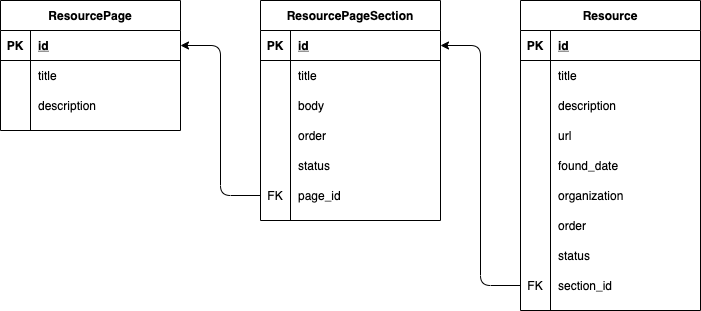

The diagram above was exported from draw.io. Its source (the exported page's mxGraphModel, read from the mxfile embedded in the PNG):
<mxGraphModel dx="946" dy="589" grid="1" gridSize="10" guides="1" tooltips="1" connect="1" arrows="1" fold="1" page="1" pageScale="1" pageWidth="827" pageHeight="1169" math="0" shadow="0">
  <root>
    <mxCell id="0" />
    <mxCell id="1" parent="0" />
    <mxCell id="M2q0-xVrrj5deCGqFhgy-1" value="ResourcePage" style="shape=table;startSize=30;container=1;collapsible=1;childLayout=tableLayout;fixedRows=1;rowLines=0;fontStyle=1;align=center;resizeLast=1;" vertex="1" parent="1">
      <mxGeometry x="140" y="240" width="180" height="130" as="geometry" />
    </mxCell>
    <mxCell id="M2q0-xVrrj5deCGqFhgy-2" value="" style="shape=partialRectangle;collapsible=0;dropTarget=0;pointerEvents=0;fillColor=none;top=0;left=0;bottom=1;right=0;points=[[0,0.5],[1,0.5]];portConstraint=eastwest;" vertex="1" parent="M2q0-xVrrj5deCGqFhgy-1">
      <mxGeometry y="30" width="180" height="30" as="geometry" />
    </mxCell>
    <mxCell id="M2q0-xVrrj5deCGqFhgy-3" value="PK" style="shape=partialRectangle;connectable=0;fillColor=none;top=0;left=0;bottom=0;right=0;fontStyle=1;overflow=hidden;" vertex="1" parent="M2q0-xVrrj5deCGqFhgy-2">
      <mxGeometry width="30" height="30" as="geometry" />
    </mxCell>
    <mxCell id="M2q0-xVrrj5deCGqFhgy-4" value="id" style="shape=partialRectangle;connectable=0;fillColor=none;top=0;left=0;bottom=0;right=0;align=left;spacingLeft=6;fontStyle=5;overflow=hidden;" vertex="1" parent="M2q0-xVrrj5deCGqFhgy-2">
      <mxGeometry x="30" width="150" height="30" as="geometry" />
    </mxCell>
    <mxCell id="M2q0-xVrrj5deCGqFhgy-5" value="" style="shape=partialRectangle;collapsible=0;dropTarget=0;pointerEvents=0;fillColor=none;top=0;left=0;bottom=0;right=0;points=[[0,0.5],[1,0.5]];portConstraint=eastwest;" vertex="1" parent="M2q0-xVrrj5deCGqFhgy-1">
      <mxGeometry y="60" width="180" height="30" as="geometry" />
    </mxCell>
    <mxCell id="M2q0-xVrrj5deCGqFhgy-6" value="" style="shape=partialRectangle;connectable=0;fillColor=none;top=0;left=0;bottom=0;right=0;editable=1;overflow=hidden;" vertex="1" parent="M2q0-xVrrj5deCGqFhgy-5">
      <mxGeometry width="30" height="30" as="geometry" />
    </mxCell>
    <mxCell id="M2q0-xVrrj5deCGqFhgy-7" value="title" style="shape=partialRectangle;connectable=0;fillColor=none;top=0;left=0;bottom=0;right=0;align=left;spacingLeft=6;overflow=hidden;" vertex="1" parent="M2q0-xVrrj5deCGqFhgy-5">
      <mxGeometry x="30" width="150" height="30" as="geometry" />
    </mxCell>
    <mxCell id="M2q0-xVrrj5deCGqFhgy-8" value="" style="shape=partialRectangle;collapsible=0;dropTarget=0;pointerEvents=0;fillColor=none;top=0;left=0;bottom=0;right=0;points=[[0,0.5],[1,0.5]];portConstraint=eastwest;" vertex="1" parent="M2q0-xVrrj5deCGqFhgy-1">
      <mxGeometry y="90" width="180" height="30" as="geometry" />
    </mxCell>
    <mxCell id="M2q0-xVrrj5deCGqFhgy-9" value="" style="shape=partialRectangle;connectable=0;fillColor=none;top=0;left=0;bottom=0;right=0;editable=1;overflow=hidden;" vertex="1" parent="M2q0-xVrrj5deCGqFhgy-8">
      <mxGeometry width="30" height="30" as="geometry" />
    </mxCell>
    <mxCell id="M2q0-xVrrj5deCGqFhgy-10" value="description" style="shape=partialRectangle;connectable=0;fillColor=none;top=0;left=0;bottom=0;right=0;align=left;spacingLeft=6;overflow=hidden;" vertex="1" parent="M2q0-xVrrj5deCGqFhgy-8">
      <mxGeometry x="30" width="150" height="30" as="geometry" />
    </mxCell>
    <mxCell id="M2q0-xVrrj5deCGqFhgy-14" value="ResourcePageSection" style="shape=table;startSize=30;container=1;collapsible=1;childLayout=tableLayout;fixedRows=1;rowLines=0;fontStyle=1;align=center;resizeLast=1;" vertex="1" parent="1">
      <mxGeometry x="400" y="240" width="180" height="220" as="geometry" />
    </mxCell>
    <mxCell id="M2q0-xVrrj5deCGqFhgy-15" value="" style="shape=partialRectangle;collapsible=0;dropTarget=0;pointerEvents=0;fillColor=none;top=0;left=0;bottom=1;right=0;points=[[0,0.5],[1,0.5]];portConstraint=eastwest;" vertex="1" parent="M2q0-xVrrj5deCGqFhgy-14">
      <mxGeometry y="30" width="180" height="30" as="geometry" />
    </mxCell>
    <mxCell id="M2q0-xVrrj5deCGqFhgy-16" value="PK" style="shape=partialRectangle;connectable=0;fillColor=none;top=0;left=0;bottom=0;right=0;fontStyle=1;overflow=hidden;" vertex="1" parent="M2q0-xVrrj5deCGqFhgy-15">
      <mxGeometry width="30" height="30" as="geometry" />
    </mxCell>
    <mxCell id="M2q0-xVrrj5deCGqFhgy-17" value="id" style="shape=partialRectangle;connectable=0;fillColor=none;top=0;left=0;bottom=0;right=0;align=left;spacingLeft=6;fontStyle=5;overflow=hidden;" vertex="1" parent="M2q0-xVrrj5deCGqFhgy-15">
      <mxGeometry x="30" width="150" height="30" as="geometry" />
    </mxCell>
    <mxCell id="M2q0-xVrrj5deCGqFhgy-18" value="" style="shape=partialRectangle;collapsible=0;dropTarget=0;pointerEvents=0;fillColor=none;top=0;left=0;bottom=0;right=0;points=[[0,0.5],[1,0.5]];portConstraint=eastwest;" vertex="1" parent="M2q0-xVrrj5deCGqFhgy-14">
      <mxGeometry y="60" width="180" height="30" as="geometry" />
    </mxCell>
    <mxCell id="M2q0-xVrrj5deCGqFhgy-19" value="" style="shape=partialRectangle;connectable=0;fillColor=none;top=0;left=0;bottom=0;right=0;editable=1;overflow=hidden;" vertex="1" parent="M2q0-xVrrj5deCGqFhgy-18">
      <mxGeometry width="30" height="30" as="geometry" />
    </mxCell>
    <mxCell id="M2q0-xVrrj5deCGqFhgy-20" value="title" style="shape=partialRectangle;connectable=0;fillColor=none;top=0;left=0;bottom=0;right=0;align=left;spacingLeft=6;overflow=hidden;" vertex="1" parent="M2q0-xVrrj5deCGqFhgy-18">
      <mxGeometry x="30" width="150" height="30" as="geometry" />
    </mxCell>
    <mxCell id="M2q0-xVrrj5deCGqFhgy-21" value="" style="shape=partialRectangle;collapsible=0;dropTarget=0;pointerEvents=0;fillColor=none;top=0;left=0;bottom=0;right=0;points=[[0,0.5],[1,0.5]];portConstraint=eastwest;" vertex="1" parent="M2q0-xVrrj5deCGqFhgy-14">
      <mxGeometry y="90" width="180" height="30" as="geometry" />
    </mxCell>
    <mxCell id="M2q0-xVrrj5deCGqFhgy-22" value="" style="shape=partialRectangle;connectable=0;fillColor=none;top=0;left=0;bottom=0;right=0;editable=1;overflow=hidden;" vertex="1" parent="M2q0-xVrrj5deCGqFhgy-21">
      <mxGeometry width="30" height="30" as="geometry" />
    </mxCell>
    <mxCell id="M2q0-xVrrj5deCGqFhgy-23" value="body" style="shape=partialRectangle;connectable=0;fillColor=none;top=0;left=0;bottom=0;right=0;align=left;spacingLeft=6;overflow=hidden;" vertex="1" parent="M2q0-xVrrj5deCGqFhgy-21">
      <mxGeometry x="30" width="150" height="30" as="geometry" />
    </mxCell>
    <mxCell id="M2q0-xVrrj5deCGqFhgy-24" value="" style="shape=partialRectangle;collapsible=0;dropTarget=0;pointerEvents=0;fillColor=none;top=0;left=0;bottom=0;right=0;points=[[0,0.5],[1,0.5]];portConstraint=eastwest;" vertex="1" parent="M2q0-xVrrj5deCGqFhgy-14">
      <mxGeometry y="120" width="180" height="30" as="geometry" />
    </mxCell>
    <mxCell id="M2q0-xVrrj5deCGqFhgy-25" value="" style="shape=partialRectangle;connectable=0;fillColor=none;top=0;left=0;bottom=0;right=0;editable=1;overflow=hidden;" vertex="1" parent="M2q0-xVrrj5deCGqFhgy-24">
      <mxGeometry width="30" height="30" as="geometry" />
    </mxCell>
    <mxCell id="M2q0-xVrrj5deCGqFhgy-26" value="order" style="shape=partialRectangle;connectable=0;fillColor=none;top=0;left=0;bottom=0;right=0;align=left;spacingLeft=6;overflow=hidden;" vertex="1" parent="M2q0-xVrrj5deCGqFhgy-24">
      <mxGeometry x="30" width="150" height="30" as="geometry" />
    </mxCell>
    <mxCell id="M2q0-xVrrj5deCGqFhgy-31" value="" style="shape=partialRectangle;collapsible=0;dropTarget=0;pointerEvents=0;fillColor=none;top=0;left=0;bottom=0;right=0;points=[[0,0.5],[1,0.5]];portConstraint=eastwest;" vertex="1" parent="M2q0-xVrrj5deCGqFhgy-14">
      <mxGeometry y="150" width="180" height="30" as="geometry" />
    </mxCell>
    <mxCell id="M2q0-xVrrj5deCGqFhgy-32" value="" style="shape=partialRectangle;connectable=0;fillColor=none;top=0;left=0;bottom=0;right=0;fontStyle=0;overflow=hidden;" vertex="1" parent="M2q0-xVrrj5deCGqFhgy-31">
      <mxGeometry width="30" height="30" as="geometry" />
    </mxCell>
    <mxCell id="M2q0-xVrrj5deCGqFhgy-33" value="status" style="shape=partialRectangle;connectable=0;fillColor=none;top=0;left=0;bottom=0;right=0;align=left;spacingLeft=6;fontStyle=0;overflow=hidden;" vertex="1" parent="M2q0-xVrrj5deCGqFhgy-31">
      <mxGeometry x="30" width="150" height="30" as="geometry" />
    </mxCell>
    <mxCell id="M2q0-xVrrj5deCGqFhgy-40" value="" style="shape=partialRectangle;collapsible=0;dropTarget=0;pointerEvents=0;fillColor=none;top=0;left=0;bottom=0;right=0;points=[[0,0.5],[1,0.5]];portConstraint=eastwest;" vertex="1" parent="M2q0-xVrrj5deCGqFhgy-14">
      <mxGeometry y="180" width="180" height="30" as="geometry" />
    </mxCell>
    <mxCell id="M2q0-xVrrj5deCGqFhgy-41" value="FK" style="shape=partialRectangle;connectable=0;fillColor=none;top=0;left=0;bottom=0;right=0;fontStyle=0;overflow=hidden;" vertex="1" parent="M2q0-xVrrj5deCGqFhgy-40">
      <mxGeometry width="30" height="30" as="geometry" />
    </mxCell>
    <mxCell id="M2q0-xVrrj5deCGqFhgy-42" value="page_id" style="shape=partialRectangle;connectable=0;fillColor=none;top=0;left=0;bottom=0;right=0;align=left;spacingLeft=6;fontStyle=0;overflow=hidden;" vertex="1" parent="M2q0-xVrrj5deCGqFhgy-40">
      <mxGeometry x="30" width="150" height="30" as="geometry" />
    </mxCell>
    <mxCell id="M2q0-xVrrj5deCGqFhgy-43" value="Resource" style="shape=table;startSize=30;container=1;collapsible=1;childLayout=tableLayout;fixedRows=1;rowLines=0;fontStyle=1;align=center;resizeLast=1;" vertex="1" parent="1">
      <mxGeometry x="660" y="240" width="180" height="310" as="geometry" />
    </mxCell>
    <mxCell id="M2q0-xVrrj5deCGqFhgy-44" value="" style="shape=partialRectangle;collapsible=0;dropTarget=0;pointerEvents=0;fillColor=none;top=0;left=0;bottom=1;right=0;points=[[0,0.5],[1,0.5]];portConstraint=eastwest;" vertex="1" parent="M2q0-xVrrj5deCGqFhgy-43">
      <mxGeometry y="30" width="180" height="30" as="geometry" />
    </mxCell>
    <mxCell id="M2q0-xVrrj5deCGqFhgy-45" value="PK" style="shape=partialRectangle;connectable=0;fillColor=none;top=0;left=0;bottom=0;right=0;fontStyle=1;overflow=hidden;" vertex="1" parent="M2q0-xVrrj5deCGqFhgy-44">
      <mxGeometry width="30" height="30" as="geometry" />
    </mxCell>
    <mxCell id="M2q0-xVrrj5deCGqFhgy-46" value="id" style="shape=partialRectangle;connectable=0;fillColor=none;top=0;left=0;bottom=0;right=0;align=left;spacingLeft=6;fontStyle=5;overflow=hidden;" vertex="1" parent="M2q0-xVrrj5deCGqFhgy-44">
      <mxGeometry x="30" width="150" height="30" as="geometry" />
    </mxCell>
    <mxCell id="M2q0-xVrrj5deCGqFhgy-47" value="" style="shape=partialRectangle;collapsible=0;dropTarget=0;pointerEvents=0;fillColor=none;top=0;left=0;bottom=0;right=0;points=[[0,0.5],[1,0.5]];portConstraint=eastwest;" vertex="1" parent="M2q0-xVrrj5deCGqFhgy-43">
      <mxGeometry y="60" width="180" height="30" as="geometry" />
    </mxCell>
    <mxCell id="M2q0-xVrrj5deCGqFhgy-48" value="" style="shape=partialRectangle;connectable=0;fillColor=none;top=0;left=0;bottom=0;right=0;editable=1;overflow=hidden;" vertex="1" parent="M2q0-xVrrj5deCGqFhgy-47">
      <mxGeometry width="30" height="30" as="geometry" />
    </mxCell>
    <mxCell id="M2q0-xVrrj5deCGqFhgy-49" value="title" style="shape=partialRectangle;connectable=0;fillColor=none;top=0;left=0;bottom=0;right=0;align=left;spacingLeft=6;overflow=hidden;" vertex="1" parent="M2q0-xVrrj5deCGqFhgy-47">
      <mxGeometry x="30" width="150" height="30" as="geometry" />
    </mxCell>
    <mxCell id="M2q0-xVrrj5deCGqFhgy-50" value="" style="shape=partialRectangle;collapsible=0;dropTarget=0;pointerEvents=0;fillColor=none;top=0;left=0;bottom=0;right=0;points=[[0,0.5],[1,0.5]];portConstraint=eastwest;" vertex="1" parent="M2q0-xVrrj5deCGqFhgy-43">
      <mxGeometry y="90" width="180" height="30" as="geometry" />
    </mxCell>
    <mxCell id="M2q0-xVrrj5deCGqFhgy-51" value="" style="shape=partialRectangle;connectable=0;fillColor=none;top=0;left=0;bottom=0;right=0;editable=1;overflow=hidden;" vertex="1" parent="M2q0-xVrrj5deCGqFhgy-50">
      <mxGeometry width="30" height="30" as="geometry" />
    </mxCell>
    <mxCell id="M2q0-xVrrj5deCGqFhgy-52" value="description" style="shape=partialRectangle;connectable=0;fillColor=none;top=0;left=0;bottom=0;right=0;align=left;spacingLeft=6;overflow=hidden;" vertex="1" parent="M2q0-xVrrj5deCGqFhgy-50">
      <mxGeometry x="30" width="150" height="30" as="geometry" />
    </mxCell>
    <mxCell id="M2q0-xVrrj5deCGqFhgy-53" value="" style="shape=partialRectangle;collapsible=0;dropTarget=0;pointerEvents=0;fillColor=none;top=0;left=0;bottom=0;right=0;points=[[0,0.5],[1,0.5]];portConstraint=eastwest;" vertex="1" parent="M2q0-xVrrj5deCGqFhgy-43">
      <mxGeometry y="120" width="180" height="30" as="geometry" />
    </mxCell>
    <mxCell id="M2q0-xVrrj5deCGqFhgy-54" value="" style="shape=partialRectangle;connectable=0;fillColor=none;top=0;left=0;bottom=0;right=0;editable=1;overflow=hidden;" vertex="1" parent="M2q0-xVrrj5deCGqFhgy-53">
      <mxGeometry width="30" height="30" as="geometry" />
    </mxCell>
    <mxCell id="M2q0-xVrrj5deCGqFhgy-55" value="url" style="shape=partialRectangle;connectable=0;fillColor=none;top=0;left=0;bottom=0;right=0;align=left;spacingLeft=6;overflow=hidden;" vertex="1" parent="M2q0-xVrrj5deCGqFhgy-53">
      <mxGeometry x="30" width="150" height="30" as="geometry" />
    </mxCell>
    <mxCell id="M2q0-xVrrj5deCGqFhgy-61" value="" style="shape=partialRectangle;collapsible=0;dropTarget=0;pointerEvents=0;fillColor=none;top=0;left=0;bottom=0;right=0;points=[[0,0.5],[1,0.5]];portConstraint=eastwest;" vertex="1" parent="M2q0-xVrrj5deCGqFhgy-43">
      <mxGeometry y="150" width="180" height="30" as="geometry" />
    </mxCell>
    <mxCell id="M2q0-xVrrj5deCGqFhgy-62" value="" style="shape=partialRectangle;connectable=0;fillColor=none;top=0;left=0;bottom=0;right=0;fontStyle=0;overflow=hidden;" vertex="1" parent="M2q0-xVrrj5deCGqFhgy-61">
      <mxGeometry width="30" height="30" as="geometry" />
    </mxCell>
    <mxCell id="M2q0-xVrrj5deCGqFhgy-63" value="found_date" style="shape=partialRectangle;connectable=0;fillColor=none;top=0;left=0;bottom=0;right=0;align=left;spacingLeft=6;fontStyle=0;overflow=hidden;" vertex="1" parent="M2q0-xVrrj5deCGqFhgy-61">
      <mxGeometry x="30" width="150" height="30" as="geometry" />
    </mxCell>
    <mxCell id="M2q0-xVrrj5deCGqFhgy-64" value="" style="shape=partialRectangle;collapsible=0;dropTarget=0;pointerEvents=0;fillColor=none;top=0;left=0;bottom=0;right=0;points=[[0,0.5],[1,0.5]];portConstraint=eastwest;" vertex="1" parent="M2q0-xVrrj5deCGqFhgy-43">
      <mxGeometry y="180" width="180" height="30" as="geometry" />
    </mxCell>
    <mxCell id="M2q0-xVrrj5deCGqFhgy-65" value="" style="shape=partialRectangle;connectable=0;fillColor=none;top=0;left=0;bottom=0;right=0;fontStyle=0;overflow=hidden;" vertex="1" parent="M2q0-xVrrj5deCGqFhgy-64">
      <mxGeometry width="30" height="30" as="geometry" />
    </mxCell>
    <mxCell id="M2q0-xVrrj5deCGqFhgy-66" value="organization" style="shape=partialRectangle;connectable=0;fillColor=none;top=0;left=0;bottom=0;right=0;align=left;spacingLeft=6;fontStyle=0;overflow=hidden;" vertex="1" parent="M2q0-xVrrj5deCGqFhgy-64">
      <mxGeometry x="30" width="150" height="30" as="geometry" />
    </mxCell>
    <mxCell id="M2q0-xVrrj5deCGqFhgy-67" value="" style="shape=partialRectangle;collapsible=0;dropTarget=0;pointerEvents=0;fillColor=none;top=0;left=0;bottom=0;right=0;points=[[0,0.5],[1,0.5]];portConstraint=eastwest;" vertex="1" parent="M2q0-xVrrj5deCGqFhgy-43">
      <mxGeometry y="210" width="180" height="30" as="geometry" />
    </mxCell>
    <mxCell id="M2q0-xVrrj5deCGqFhgy-68" value="" style="shape=partialRectangle;connectable=0;fillColor=none;top=0;left=0;bottom=0;right=0;fontStyle=0;overflow=hidden;" vertex="1" parent="M2q0-xVrrj5deCGqFhgy-67">
      <mxGeometry width="30" height="30" as="geometry" />
    </mxCell>
    <mxCell id="M2q0-xVrrj5deCGqFhgy-69" value="order" style="shape=partialRectangle;connectable=0;fillColor=none;top=0;left=0;bottom=0;right=0;align=left;spacingLeft=6;fontStyle=0;overflow=hidden;" vertex="1" parent="M2q0-xVrrj5deCGqFhgy-67">
      <mxGeometry x="30" width="150" height="30" as="geometry" />
    </mxCell>
    <mxCell id="M2q0-xVrrj5deCGqFhgy-70" value="" style="shape=partialRectangle;collapsible=0;dropTarget=0;pointerEvents=0;fillColor=none;top=0;left=0;bottom=0;right=0;points=[[0,0.5],[1,0.5]];portConstraint=eastwest;" vertex="1" parent="M2q0-xVrrj5deCGqFhgy-43">
      <mxGeometry y="240" width="180" height="30" as="geometry" />
    </mxCell>
    <mxCell id="M2q0-xVrrj5deCGqFhgy-71" value="" style="shape=partialRectangle;connectable=0;fillColor=none;top=0;left=0;bottom=0;right=0;fontStyle=0;overflow=hidden;" vertex="1" parent="M2q0-xVrrj5deCGqFhgy-70">
      <mxGeometry width="30" height="30" as="geometry" />
    </mxCell>
    <mxCell id="M2q0-xVrrj5deCGqFhgy-72" value="status" style="shape=partialRectangle;connectable=0;fillColor=none;top=0;left=0;bottom=0;right=0;align=left;spacingLeft=6;fontStyle=0;overflow=hidden;" vertex="1" parent="M2q0-xVrrj5deCGqFhgy-70">
      <mxGeometry x="30" width="150" height="30" as="geometry" />
    </mxCell>
    <mxCell id="M2q0-xVrrj5deCGqFhgy-56" value="" style="shape=partialRectangle;collapsible=0;dropTarget=0;pointerEvents=0;fillColor=none;top=0;left=0;bottom=0;right=0;points=[[0,0.5],[1,0.5]];portConstraint=eastwest;" vertex="1" parent="M2q0-xVrrj5deCGqFhgy-43">
      <mxGeometry y="270" width="180" height="30" as="geometry" />
    </mxCell>
    <mxCell id="M2q0-xVrrj5deCGqFhgy-57" value="FK" style="shape=partialRectangle;connectable=0;fillColor=none;top=0;left=0;bottom=0;right=0;fontStyle=0;overflow=hidden;" vertex="1" parent="M2q0-xVrrj5deCGqFhgy-56">
      <mxGeometry width="30" height="30" as="geometry" />
    </mxCell>
    <mxCell id="M2q0-xVrrj5deCGqFhgy-58" value="section_id" style="shape=partialRectangle;connectable=0;fillColor=none;top=0;left=0;bottom=0;right=0;align=left;spacingLeft=6;fontStyle=0;overflow=hidden;" vertex="1" parent="M2q0-xVrrj5deCGqFhgy-56">
      <mxGeometry x="30" width="150" height="30" as="geometry" />
    </mxCell>
    <mxCell id="M2q0-xVrrj5deCGqFhgy-59" value="" style="endArrow=classic;html=1;exitX=0;exitY=0.5;exitDx=0;exitDy=0;entryX=1;entryY=0.5;entryDx=0;entryDy=0;edgeStyle=orthogonalEdgeStyle;" edge="1" parent="1" source="M2q0-xVrrj5deCGqFhgy-40" target="M2q0-xVrrj5deCGqFhgy-2">
      <mxGeometry width="50" height="50" relative="1" as="geometry">
        <mxPoint x="270" y="590" as="sourcePoint" />
        <mxPoint x="320" y="540" as="targetPoint" />
      </mxGeometry>
    </mxCell>
    <mxCell id="M2q0-xVrrj5deCGqFhgy-60" value="" style="endArrow=classic;html=1;exitX=0;exitY=0.5;exitDx=0;exitDy=0;entryX=1;entryY=0.5;entryDx=0;entryDy=0;edgeStyle=orthogonalEdgeStyle;" edge="1" parent="1" source="M2q0-xVrrj5deCGqFhgy-56" target="M2q0-xVrrj5deCGqFhgy-15">
      <mxGeometry width="50" height="50" relative="1" as="geometry">
        <mxPoint x="600" y="630" as="sourcePoint" />
        <mxPoint x="650" y="580" as="targetPoint" />
      </mxGeometry>
    </mxCell>
  </root>
</mxGraphModel>